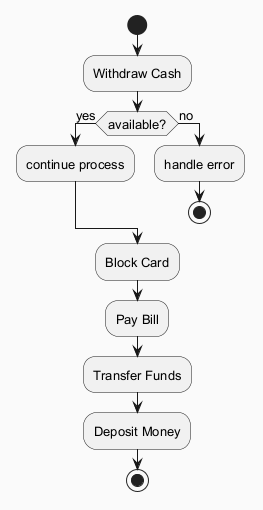

The diagram above was rendered by PlantUML. Its source (embedded in the PNG):
@startuml
skinparam backgroundColor #FAFAFA
skinparam classBackgroundColor #FFF3E0
skinparam classBorderColor #E65100
skinparam defaultFontSize 13
start
:Withdraw Cash;
if (available?) then (yes)
:continue process;
else (no)
:handle error;
stop
endif
:Block Card;
:Pay Bill;
:Transfer Funds;
:Deposit Money;
stop
@enduml